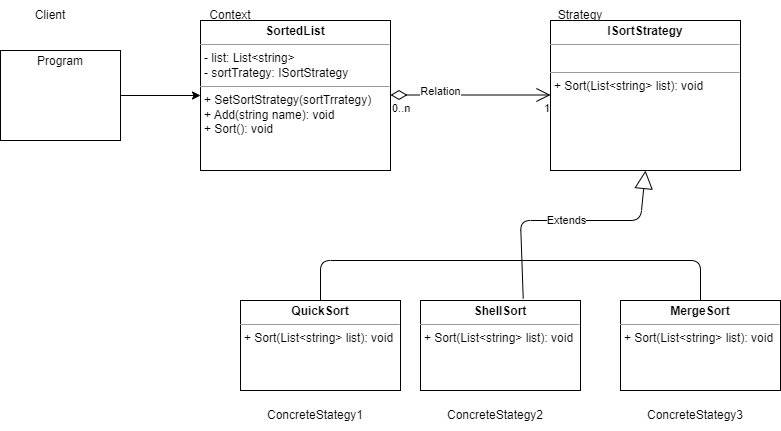

The diagram above was exported from draw.io. Its source (the exported page's mxGraphModel, read from the mxfile embedded in the PNG):
<mxGraphModel dx="1139" dy="729" grid="1" gridSize="10" guides="1" tooltips="1" connect="1" arrows="1" fold="1" page="1" pageScale="1" pageWidth="850" pageHeight="1100" math="0" shadow="0">
  <root>
    <mxCell id="0" />
    <mxCell id="1" parent="0" />
    <mxCell id="2" value="&lt;p style=&quot;margin:0px;margin-top:4px;text-align:center;&quot;&gt;&lt;b&gt;ISortStrategy&lt;/b&gt;&lt;/p&gt;&lt;hr size=&quot;1&quot;&gt;&lt;p style=&quot;margin:0px;margin-left:4px;&quot;&gt;&lt;br&gt;&lt;/p&gt;&lt;hr size=&quot;1&quot;&gt;&lt;p style=&quot;margin:0px;margin-left:4px;&quot;&gt;+ Sort(List&amp;lt;string&amp;gt; list): void&lt;br&gt;&lt;/p&gt;" style="verticalAlign=top;align=left;overflow=fill;fontSize=12;fontFamily=Helvetica;html=1;" vertex="1" parent="1">
      <mxGeometry x="590" y="120" width="190" height="150" as="geometry" />
    </mxCell>
    <mxCell id="3" value="&lt;p style=&quot;margin:0px;margin-top:4px;text-align:center;&quot;&gt;&lt;b&gt;QuickSort&lt;/b&gt;&lt;/p&gt;&lt;hr size=&quot;1&quot;&gt;&lt;p style=&quot;margin:0px;margin-left:4px;&quot;&gt;&lt;/p&gt;&lt;p style=&quot;margin:0px;margin-left:4px;&quot;&gt;+ Sort(List&amp;lt;string&amp;gt; list): void&lt;/p&gt;" style="verticalAlign=top;align=left;overflow=fill;fontSize=12;fontFamily=Helvetica;html=1;" vertex="1" parent="1">
      <mxGeometry x="280" y="400" width="160" height="90" as="geometry" />
    </mxCell>
    <mxCell id="4" value="&lt;p style=&quot;margin:0px;margin-top:4px;text-align:center;&quot;&gt;&lt;b&gt;ShellSort&lt;/b&gt;&lt;/p&gt;&lt;hr size=&quot;1&quot;&gt;&lt;p style=&quot;margin:0px;margin-left:4px;&quot;&gt;&lt;/p&gt;&lt;p style=&quot;margin:0px;margin-left:4px;&quot;&gt;+ Sort(List&amp;lt;string&amp;gt; list): void&lt;/p&gt;" style="verticalAlign=top;align=left;overflow=fill;fontSize=12;fontFamily=Helvetica;html=1;" vertex="1" parent="1">
      <mxGeometry x="460" y="400" width="160" height="90" as="geometry" />
    </mxCell>
    <mxCell id="5" value="&lt;p style=&quot;margin:0px;margin-top:4px;text-align:center;&quot;&gt;&lt;b&gt;MergeSort&lt;/b&gt;&lt;/p&gt;&lt;hr size=&quot;1&quot;&gt;&lt;p style=&quot;margin:0px;margin-left:4px;&quot;&gt;&lt;/p&gt;&lt;p style=&quot;margin:0px;margin-left:4px;&quot;&gt;+ Sort(List&amp;lt;string&amp;gt; list): void&lt;/p&gt;" style="verticalAlign=top;align=left;overflow=fill;fontSize=12;fontFamily=Helvetica;html=1;" vertex="1" parent="1">
      <mxGeometry x="660" y="400" width="160" height="90" as="geometry" />
    </mxCell>
    <mxCell id="6" value="Extends" style="endArrow=block;endSize=16;endFill=0;html=1;entryX=0.5;entryY=1;entryDx=0;entryDy=0;exitX=0.642;exitY=-0.022;exitDx=0;exitDy=0;exitPerimeter=0;" edge="1" parent="1" source="4" target="2">
      <mxGeometry width="160" relative="1" as="geometry">
        <mxPoint x="560" y="390" as="sourcePoint" />
        <mxPoint x="560" y="290" as="targetPoint" />
        <Array as="points">
          <mxPoint x="560" y="320" />
          <mxPoint x="680" y="320" />
        </Array>
      </mxGeometry>
    </mxCell>
    <mxCell id="9" value="" style="endArrow=none;html=1;entryX=0.5;entryY=0;entryDx=0;entryDy=0;exitX=0.5;exitY=0;exitDx=0;exitDy=0;" edge="1" parent="1" source="3" target="5">
      <mxGeometry width="50" height="50" relative="1" as="geometry">
        <mxPoint x="360" y="360" as="sourcePoint" />
        <mxPoint x="760" y="360" as="targetPoint" />
        <Array as="points">
          <mxPoint x="360" y="360" />
          <mxPoint x="740" y="360" />
        </Array>
      </mxGeometry>
    </mxCell>
    <mxCell id="10" value="&lt;p style=&quot;margin:0px;margin-top:4px;text-align:center;&quot;&gt;&lt;b&gt;SortedList&lt;/b&gt;&lt;/p&gt;&lt;hr size=&quot;1&quot;&gt;&lt;p style=&quot;margin:0px;margin-left:4px;&quot;&gt;- list: List&amp;lt;string&amp;gt;&lt;/p&gt;&lt;p style=&quot;margin:0px;margin-left:4px;&quot;&gt;- sortTrategy: ISortStrategy&lt;/p&gt;&lt;hr size=&quot;1&quot;&gt;&lt;p style=&quot;margin:0px;margin-left:4px;&quot;&gt;+ SetSortStrategy(sortTrrategy)&lt;/p&gt;&lt;p style=&quot;margin:0px;margin-left:4px;&quot;&gt;+ Add(string name): void&lt;/p&gt;&lt;p style=&quot;margin:0px;margin-left:4px;&quot;&gt;+ Sort(): void&lt;/p&gt;" style="verticalAlign=top;align=left;overflow=fill;fontSize=12;fontFamily=Helvetica;html=1;" vertex="1" parent="1">
      <mxGeometry x="240" y="120" width="190" height="150" as="geometry" />
    </mxCell>
    <mxCell id="13" value="Relation" style="endArrow=open;html=1;endSize=12;startArrow=diamondThin;startSize=14;startFill=0;edgeStyle=orthogonalEdgeStyle;" edge="1" parent="1">
      <mxGeometry x="-0.375" y="5" relative="1" as="geometry">
        <mxPoint x="430" y="194.5" as="sourcePoint" />
        <mxPoint x="590" y="194.5" as="targetPoint" />
        <mxPoint y="1" as="offset" />
      </mxGeometry>
    </mxCell>
    <mxCell id="14" value="0..n" style="edgeLabel;resizable=0;html=1;align=left;verticalAlign=top;" connectable="0" vertex="1" parent="13">
      <mxGeometry x="-1" relative="1" as="geometry" />
    </mxCell>
    <mxCell id="15" value="1" style="edgeLabel;resizable=0;html=1;align=right;verticalAlign=top;" connectable="0" vertex="1" parent="13">
      <mxGeometry x="1" relative="1" as="geometry" />
    </mxCell>
    <mxCell id="17" value="&lt;p style=&quot;margin:0px;margin-top:4px;text-align:center;&quot;&gt;Program&lt;/p&gt;" style="verticalAlign=top;align=left;overflow=fill;fontSize=12;fontFamily=Helvetica;html=1;" vertex="1" parent="1">
      <mxGeometry x="40" y="150" width="120" height="90" as="geometry" />
    </mxCell>
    <mxCell id="20" value="" style="endArrow=classic;html=1;entryX=0;entryY=0.5;entryDx=0;entryDy=0;exitX=1;exitY=0.5;exitDx=0;exitDy=0;" edge="1" parent="1" source="17" target="10">
      <mxGeometry width="50" height="50" relative="1" as="geometry">
        <mxPoint x="10" y="200" as="sourcePoint" />
        <mxPoint x="60" y="150" as="targetPoint" />
      </mxGeometry>
    </mxCell>
    <mxCell id="21" value="Client" style="text;html=1;strokeColor=none;fillColor=none;align=center;verticalAlign=middle;whiteSpace=wrap;rounded=0;" vertex="1" parent="1">
      <mxGeometry x="60" y="100" width="60" height="30" as="geometry" />
    </mxCell>
    <mxCell id="22" value="Context" style="text;html=1;strokeColor=none;fillColor=none;align=center;verticalAlign=middle;whiteSpace=wrap;rounded=0;" vertex="1" parent="1">
      <mxGeometry x="240" y="100" width="60" height="30" as="geometry" />
    </mxCell>
    <mxCell id="23" value="ConcreteStategy1" style="text;html=1;strokeColor=none;fillColor=none;align=center;verticalAlign=middle;whiteSpace=wrap;rounded=0;" vertex="1" parent="1">
      <mxGeometry x="300" y="500" width="110" height="30" as="geometry" />
    </mxCell>
    <mxCell id="24" value="Strategy" style="text;html=1;strokeColor=none;fillColor=none;align=center;verticalAlign=middle;whiteSpace=wrap;rounded=0;" vertex="1" parent="1">
      <mxGeometry x="590" y="100" width="60" height="30" as="geometry" />
    </mxCell>
    <mxCell id="26" value="ConcreteStategy2" style="text;html=1;strokeColor=none;fillColor=none;align=center;verticalAlign=middle;whiteSpace=wrap;rounded=0;" vertex="1" parent="1">
      <mxGeometry x="480" y="500" width="110" height="30" as="geometry" />
    </mxCell>
    <mxCell id="27" value="ConcreteStategy3" style="text;html=1;strokeColor=none;fillColor=none;align=center;verticalAlign=middle;whiteSpace=wrap;rounded=0;" vertex="1" parent="1">
      <mxGeometry x="680" y="500" width="110" height="30" as="geometry" />
    </mxCell>
  </root>
</mxGraphModel>